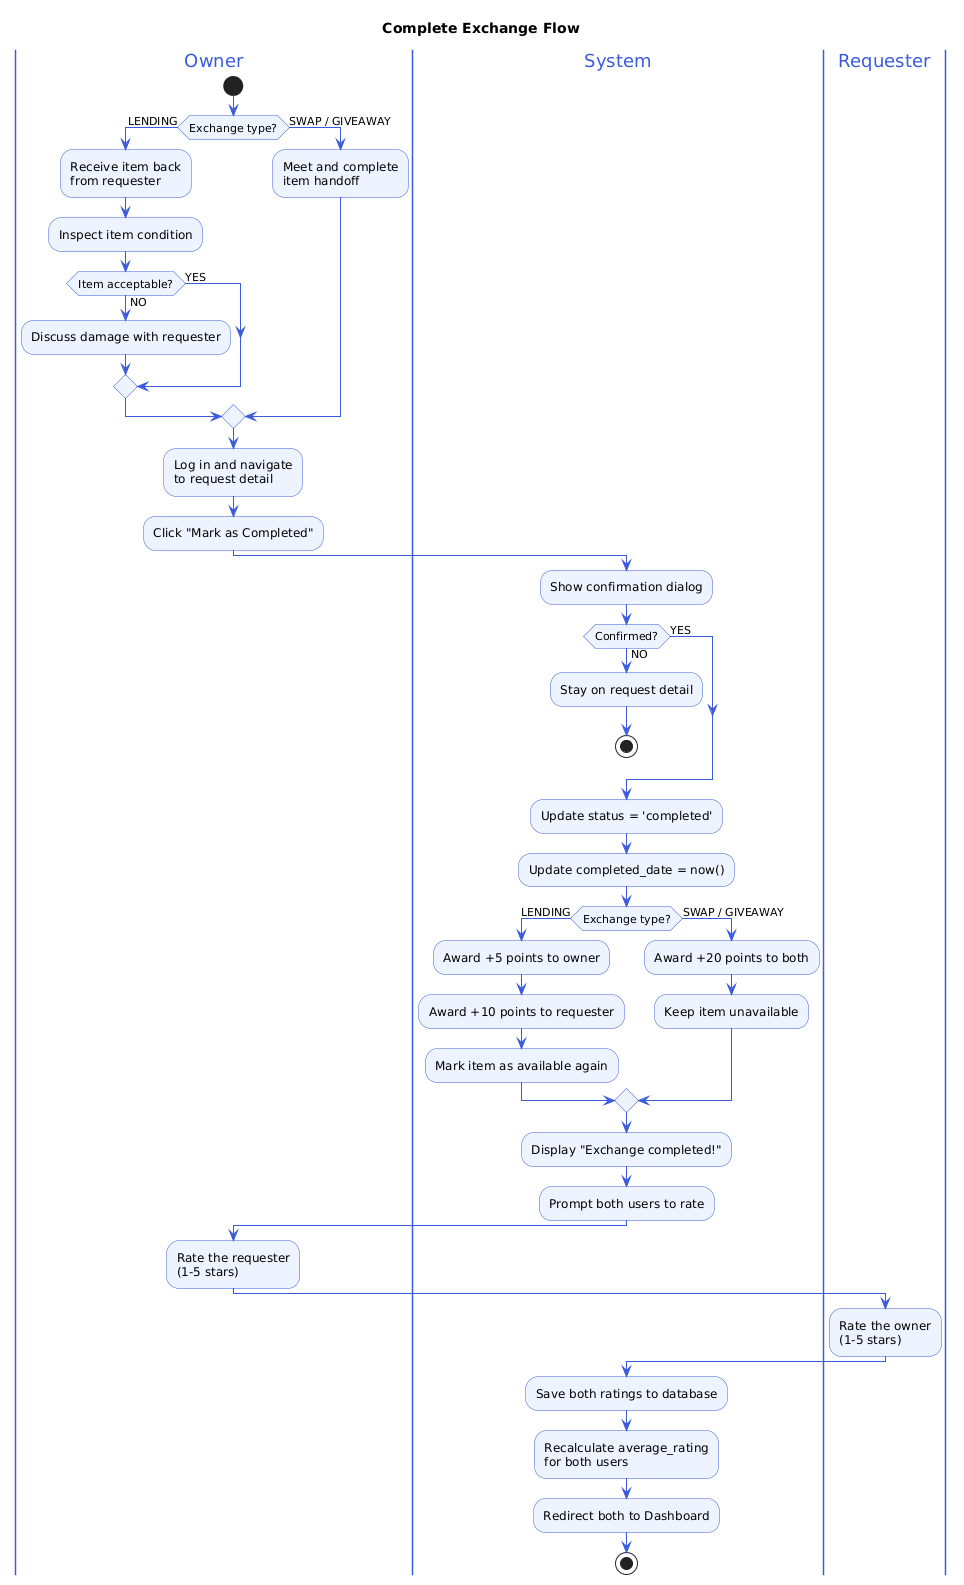

The diagram above was rendered by PlantUML. Its source (embedded in the PNG):
@startuml
title Complete Exchange Flow
skinparam ActivityBackgroundColor #EEF4FF
skinparam ActivityBorderColor #3B5BDB
skinparam ArrowColor #3B5BDB
skinparam DiamondBackgroundColor #FFF3BF
skinparam DiamondBorderColor #F59F00
skinparam SwimlaneBorderColor #3B5BDB
skinparam SwimlaneTitleFontColor #3B5BDB

|Owner|
start

if (Exchange type?) then (LENDING)
  :Receive item back\nfrom requester;
  :Inspect item condition;
  if (Item acceptable?) then (NO)
    :Discuss damage with requester;
  else (YES)
  endif
else (SWAP / GIVEAWAY)
  :Meet and complete\nitem handoff;
endif

:Log in and navigate\nto request detail;
:Click "Mark as Completed";

|System|
:Show confirmation dialog;

if (Confirmed?) then (NO)
  :Stay on request detail;
  stop
else (YES)
endif

:Update status = 'completed';
:Update completed_date = now();

if (Exchange type?) then (LENDING)
  :Award +5 points to owner;
  :Award +10 points to requester;
  :Mark item as available again;
else (SWAP / GIVEAWAY)
  :Award +20 points to both;
  :Keep item unavailable;
endif

:Display "Exchange completed!";
:Prompt both users to rate;

|Owner|
:Rate the requester\n(1-5 stars);

|Requester|
:Rate the owner\n(1-5 stars);

|System|
:Save both ratings to database;
:Recalculate average_rating\nfor both users;
:Redirect both to Dashboard;

stop
@enduml